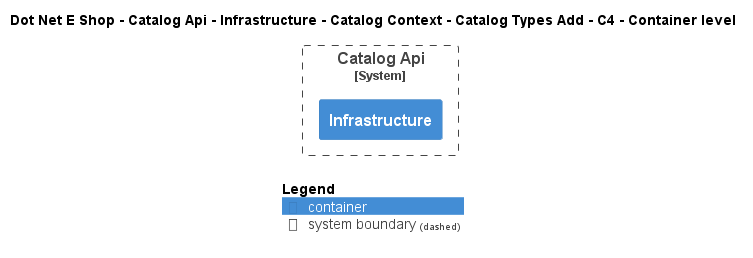

The diagram above was rendered by PlantUML. Its source (embedded in the PNG):
@startuml
!include ..\..\..\..\..\..\..\..\..\.c4s\C4_Container.puml

AddElementTag("c4interflow:lifecycle:new", $bgColor=green, $fontColor=#ffffff, $borderColor=green, $shadowing="False")
AddElementTag("c4interflow:lifecycle:changed", $bgColor=orange, $fontColor=#ffffff, $borderColor=orange, $shadowing="False")
AddElementTag("c4interflow:lifecycle:removed", $bgColor=red, $fontColor=#ffffff, $borderColor=red, $shadowing="False")

AddRelTag("c4interflow:lifecycle:new", $textColor=green, $lineColor=green)
AddRelTag("c4interflow:lifecycle:changed", $textColor=orange, $lineColor=orange)
AddRelTag("c4interflow:lifecycle:removed", $textColor=red, $lineColor=red)

SHOW_PERSON_PORTRAIT()
LAYOUT_TOP_DOWN()

skinparam linetype polyline

title Dot Net E Shop - Catalog Api - Infrastructure - Catalog Context - Catalog Types Add - C4 - Container level


System_Boundary(DotNetEShop.SoftwareSystems.CatalogApi, "Catalog Api") {
    Container(DotNetEShop.SoftwareSystems.CatalogApi.Containers.Infrastructure, "Infrastructure", "", "")
}



SHOW_LEGEND()
@enduml